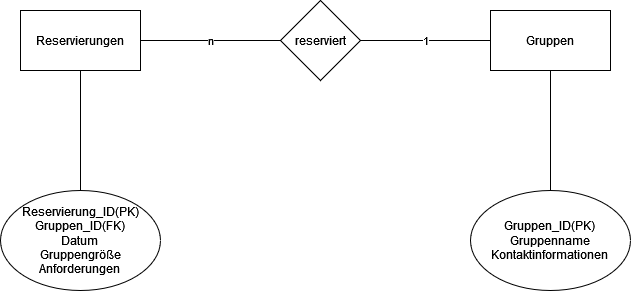

The diagram above was exported from draw.io. Its source (the exported page's mxGraphModel, read from the mxfile embedded in the PNG):
<mxGraphModel dx="1219" dy="1100" grid="1" gridSize="10" guides="1" tooltips="1" connect="1" arrows="1" fold="1" page="1" pageScale="1" pageWidth="827" pageHeight="1169" math="0" shadow="0">
  <root>
    <mxCell id="0" />
    <mxCell id="1" parent="0" />
    <mxCell id="WyGPODhQ9tmKDL1N24B0-1" value="Reservierungen" style="rounded=0;whiteSpace=wrap;html=1;" vertex="1" parent="1">
      <mxGeometry x="90" y="300" width="120" height="60" as="geometry" />
    </mxCell>
    <mxCell id="WyGPODhQ9tmKDL1N24B0-7" value="" style="edgeStyle=orthogonalEdgeStyle;rounded=0;orthogonalLoop=1;jettySize=auto;html=1;endArrow=none;endFill=0;" edge="1" parent="1" source="WyGPODhQ9tmKDL1N24B0-2" target="WyGPODhQ9tmKDL1N24B0-6">
      <mxGeometry relative="1" as="geometry" />
    </mxCell>
    <mxCell id="WyGPODhQ9tmKDL1N24B0-9" value="1" style="edgeStyle=orthogonalEdgeStyle;rounded=0;orthogonalLoop=1;jettySize=auto;html=1;exitX=0;exitY=0.5;exitDx=0;exitDy=0;entryX=1;entryY=0.5;entryDx=0;entryDy=0;endArrow=none;endFill=0;" edge="1" parent="1" source="WyGPODhQ9tmKDL1N24B0-2" target="WyGPODhQ9tmKDL1N24B0-8">
      <mxGeometry relative="1" as="geometry" />
    </mxCell>
    <mxCell id="WyGPODhQ9tmKDL1N24B0-2" value="Gruppen" style="rounded=0;whiteSpace=wrap;html=1;" vertex="1" parent="1">
      <mxGeometry x="560" y="300" width="120" height="60" as="geometry" />
    </mxCell>
    <mxCell id="WyGPODhQ9tmKDL1N24B0-3" value="&lt;div&gt;Reservierung_ID(PK)&lt;/div&gt;&lt;div&gt;Gruppen_ID(FK)&lt;br&gt;&lt;/div&gt;&lt;div&gt;Datum&lt;br&gt;&lt;/div&gt;&lt;div&gt;Gruppengröße&lt;/div&gt;&lt;div&gt;Anforderungen&lt;br&gt;&lt;/div&gt;" style="ellipse;whiteSpace=wrap;html=1;" vertex="1" parent="1">
      <mxGeometry x="70" y="480" width="160" height="100" as="geometry" />
    </mxCell>
    <mxCell id="WyGPODhQ9tmKDL1N24B0-4" value="" style="endArrow=none;html=1;rounded=0;entryX=0.5;entryY=1;entryDx=0;entryDy=0;exitX=0.5;exitY=0;exitDx=0;exitDy=0;" edge="1" parent="1" source="WyGPODhQ9tmKDL1N24B0-3" target="WyGPODhQ9tmKDL1N24B0-1">
      <mxGeometry width="50" height="50" relative="1" as="geometry">
        <mxPoint x="390" y="590" as="sourcePoint" />
        <mxPoint x="440" y="540" as="targetPoint" />
      </mxGeometry>
    </mxCell>
    <mxCell id="WyGPODhQ9tmKDL1N24B0-6" value="&lt;div&gt;Gruppen_ID(PK)&lt;/div&gt;&lt;div&gt;Gruppenname&lt;/div&gt;&lt;div&gt;Kontaktinformationen&lt;br&gt;&lt;/div&gt;" style="ellipse;whiteSpace=wrap;html=1;" vertex="1" parent="1">
      <mxGeometry x="540" y="480" width="160" height="100" as="geometry" />
    </mxCell>
    <mxCell id="WyGPODhQ9tmKDL1N24B0-10" value="n" style="edgeStyle=orthogonalEdgeStyle;rounded=0;orthogonalLoop=1;jettySize=auto;html=1;exitX=0;exitY=0.5;exitDx=0;exitDy=0;entryX=1;entryY=0.5;entryDx=0;entryDy=0;endArrow=none;endFill=0;" edge="1" parent="1" source="WyGPODhQ9tmKDL1N24B0-8" target="WyGPODhQ9tmKDL1N24B0-1">
      <mxGeometry relative="1" as="geometry" />
    </mxCell>
    <mxCell id="WyGPODhQ9tmKDL1N24B0-8" value="reserviert" style="rhombus;whiteSpace=wrap;html=1;" vertex="1" parent="1">
      <mxGeometry x="350" y="290" width="80" height="80" as="geometry" />
    </mxCell>
  </root>
</mxGraphModel>